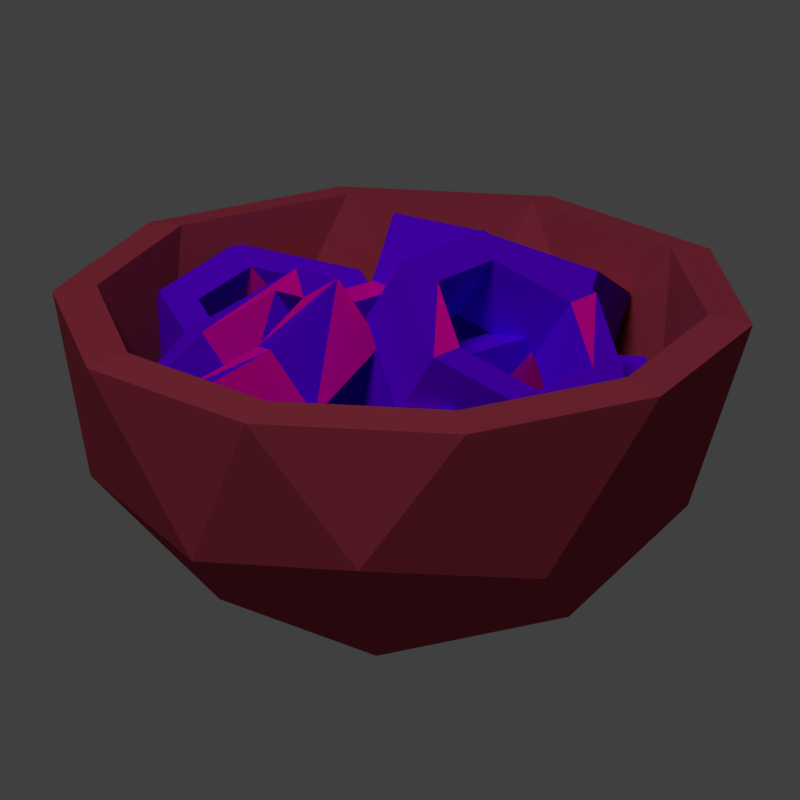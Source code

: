 # Source: bowlofsprout.blend  (saved by Blender 2.79.0; exported with 4.5.12 LTS)
import bpy
from mathutils import Matrix  # noqa: F401  (used for matrix-valued properties, if any)

bpy.ops.wm.read_factory_settings(use_empty=True)
scene = bpy.context.scene
scene.name = 'Scene'

# ---- collections
col_collection_1 = bpy.data.collections.new('Collection 1'); scene.collection.children.link(col_collection_1)

# ---- materials (node trees are filled in below, after node groups)
mat_material_001 = bpy.data.materials.new('Material.001')
mat_material_001.alpha_threshold = 0.0
mat_material_001.use_transparent_shadow = False
mat_material_001.diffuse_color = (0.3916, 0.04519, 0.07619, 1.0)
mat_material_001.roughness = 0.5
mat_material_002 = bpy.data.materials.new('Material.002')
mat_material_002.alpha_threshold = 0.0
mat_material_002.use_transparent_shadow = False
mat_material_002.diffuse_color = (0.1441, 0.0, 1.0, 1.0)
mat_material_002.roughness = 0.5
mat_material_003 = bpy.data.materials.new('Material.003')
mat_material_003.alpha_threshold = 0.0
mat_material_003.use_transparent_shadow = False
mat_material_003.diffuse_color = (1.0, 0.0, 0.491, 1.0)
mat_material_003.roughness = 0.5

# ---- material node trees

# ---- world
world_world = bpy.data.worlds.new('World'); scene.world = world_world
world_world.color = (0.05088, 0.05088, 0.05088)
world_world.use_sun_shadow = False
world_world.sun_shadow_jitter_overblur = 0.0
world_world.cycles.sampling_method = 'MANUAL'

# ---- cameras
cam_camera_002 = bpy.data.cameras.new('Camera.002')
cam_camera_002.clip_end = 100.0
cam_camera_002.lens = 35.0
cam_camera_002.sensor_width = 1.83
cam_camera_002.sensor_height = 18.0
cam_camera_002.ortho_scale = 7.314
cam_camera_002.dof.focus_distance = 0.0
cam_camera_002.dof.aperture_fstop = 128.0

# ---- lights
light_lamp = bpy.data.lights.new('Lamp', 'SUN')
light_lamp.transmission_factor = 0.0
light_lamp.cutoff_distance = 30.0
light_lamp.angle = 0.1993
light_lamp.energy = 1.0
light_lamp.shadow_buffer_clip_start = 1.001
light_lamp.shadow_soft_size = 0.1
light_lamp.shadow_cascade_max_distance = 1000.0

# ---- meshes
me_circle = bpy.data.meshes.new('Circle')
me_circle.from_pydata([(0.03099, 0.01312, 0.01596), (0.01212, 0.009025, 0.01076), (0.005689, -0.009912, 0.01053), (0.01814, -0.02476, 0.01549), (0.03701, -0.02067, 0.02069), (0.04344, -0.001731, 0.02092), (0.0, 0.0, 0.0), (0.05789, -0.04206, 0.03241), (-0.02211, -0.06805, 0.03241), (-0.07155, 0.0, 0.03241), (-0.02211, 0.06805, 0.03241), (0.05789, 0.04206, 0.03241), (-0.01918, 0.05904, 0.03715), (-0.04774, -0.03468, 0.03172), (-0.06636, -0.02159, 0.07006), (-0.06207, 0.0, 0.03715), (0.01823, -0.05612, 0.03172), (2.476e-05, -0.06979, 0.07006), (-0.013, -0.04, 0.0001348), (0.03403, -0.02472, 0.0001348), (0.02103, -0.06472, 0.02613), (0.06805, 0.0, 0.02613), (0.03403, 0.02472, 0.0001348), (-0.04206, 0.0, 0.000135), (-0.05506, -0.04, 0.02613), (-0.013, 0.04, 0.0001348), (-0.05506, 0.04, 0.02613), (0.02103, 0.06472, 0.02613), (0.07608, -0.02472, 0.06819), (0.07608, 0.02472, 0.06819), (0.0, -0.08, 0.06819), (0.04702, -0.06472, 0.06819), (-0.07608, -0.02472, 0.06819), (-0.04702, -0.06472, 0.06819), (-0.04702, 0.06472, 0.06819), (-0.07608, 0.02472, 0.06819), (0.04702, 0.06472, 0.06819), (0.0, 0.08, 0.06819), (-0.01918, -0.05904, 0.03715), (0.06638, -0.02154, 0.07006), (0.02996, 0.02177, 0.00985), (-0.01144, 0.03522, 0.00985), (-0.03703, -3.692e-11, 0.00985), (0.059, -4.062e-11, 0.03172), (0.05022, -0.03649, 0.03715), (0.02996, -0.02177, 0.00985), (-0.01144, -0.03522, 0.00985), (2.051e-08, -1.171e-12, 0.01), (-0.04104, 0.05644, 0.07006), (-0.04774, 0.03468, 0.03172), (0.05022, 0.03649, 0.03715), (0.041, 0.05647, 0.07006), (0.01823, 0.05612, 0.03172), (0.041, -0.05647, 0.07006), (-0.04104, -0.05644, 0.07006), (-0.06636, 0.02159, 0.07006), (2.476e-05, 0.06979, 0.07006), (0.06638, 0.02154, 0.07006), (0.0258, 0.01466, 0.03359), (0.006924, 0.01057, 0.0284), (0.0004968, -0.008368, 0.02816), (0.01294, -0.02322, 0.03313), (0.03182, -0.01912, 0.03832), (0.03825, -0.000187, 0.03856), (0.006367, 0.01588, 0.008467), (0.001175, 0.01743, 0.0261), (0.02877, 0.02341, 0.0337), (0.03396, 0.02186, 0.01607), (0.04696, 0.001702, 0.04096), (0.05216, 0.0001584, 0.02332), (0.04276, -0.02753, 0.02298), (0.03757, -0.02598, 0.04062), (0.009975, -0.03196, 0.03302), (0.01517, -0.03351, 0.01538), (-0.003029, -0.0118, 0.008124), (-0.008221, -0.01026, 0.02576), (-0.04529, 0.01248, 0.02523), (-0.05619, -0.003594, 0.03002), (-0.04855, -0.02192, 0.02763), (-0.03002, -0.02418, 0.02045), (-0.01913, -0.008108, 0.01566), (-0.02676, 0.01022, 0.01805), (-0.03857, 0.01304, 0.0424), (-0.04946, -0.003031, 0.04719), (-0.04183, -0.02136, 0.0448), (-0.0233, -0.02362, 0.03762), (-0.01241, -0.007545, 0.03283), (-0.02004, 0.01079, 0.03522), (-0.06475, -0.002551, 0.03334), (-0.05802, -0.001988, 0.05051), (-0.0421, 0.02151, 0.0435), (-0.04882, 0.02095, 0.02633), (-0.01501, 0.01821, 0.033), (-0.02173, 0.01765, 0.01583), (-0.01057, -0.009151, 0.01234), (-0.003847, -0.008588, 0.02951), (-0.01977, -0.03208, 0.03652), (-0.0265, -0.03265, 0.01935), (-0.05358, -0.02935, 0.02984), (-0.04686, -0.02878, 0.04702), (0.0037, -0.02742, 0.0311), (-0.01605, -0.02988, 0.03306), (-0.02339, -0.04753, 0.03895), (-0.01099, -0.06272, 0.04288), (0.008765, -0.06026, 0.04092), (0.01611, -0.04261, 0.03503), (0.004772, -0.022, 0.0487), (-0.01498, -0.02446, 0.05066), (-0.02232, -0.0421, 0.05655), (-0.009913, -0.05729, 0.06048), (0.009837, -0.05483, 0.05852), (0.01718, -0.03718, 0.05263), (-0.02178, -0.02287, 0.03125), (-0.02071, -0.01744, 0.04885), (0.008164, -0.01385, 0.04598), (0.007091, -0.01927, 0.02838), (0.0263, -0.03605, 0.05172), (0.02523, -0.04147, 0.03412), (0.0145, -0.06727, 0.04273), (0.01557, -0.06184, 0.06033), (-0.0133, -0.06544, 0.0632), (-0.01438, -0.07087, 0.0456), (-0.03252, -0.04867, 0.03986), (-0.03144, -0.04324, 0.05746), (-0.02732, 0.04672, 0.03111), (-0.04072, 0.03192, 0.03228), (-0.0349, 0.01294, 0.02981), (-0.01568, 0.008768, 0.02617), (-0.002285, 0.02357, 0.025), (-0.008104, 0.04255, 0.02746), (-0.02419, 0.04532, 0.04923), (-0.03759, 0.03052, 0.05041), (-0.03177, 0.01154, 0.04794), (-0.01255, 0.007371, 0.0443), (0.0008461, 0.02217, 0.04312), (-0.004973, 0.04115, 0.04559), (-0.0496, 0.03384, 0.03396), (-0.04647, 0.03245, 0.05209), (-0.02688, 0.05409, 0.05037), (-0.03001, 0.05548, 0.03225), (0.001215, 0.04799, 0.04505), (-0.001916, 0.04938, 0.02692), (0.006591, 0.02164, 0.02332), (0.009722, 0.02025, 0.04144), (-0.009865, -0.001393, 0.04316), (-0.013, 4.056e-06, 0.02503), (-0.04109, 0.006105, 0.03035), (-0.03796, 0.004708, 0.04848), (0.01429, 0.03653, 0.03855), (0.009544, 0.01809, 0.03245), (0.02358, 0.003856, 0.03176), (0.04237, 0.00807, 0.03718), (0.04711, 0.02651, 0.04329), (0.03308, 0.04074, 0.04398), (0.01034, 0.03179, 0.05594), (0.005589, 0.01335, 0.04983), (0.01963, -0.0008832, 0.04915), (0.03841, 0.003331, 0.05457), (0.04316, 0.02177, 0.06068), (0.02912, 0.036, 0.06136), (0.0008681, 0.01614, 0.02994), (-0.003087, 0.0114, 0.04733), (0.003852, 0.03836, 0.05626), (0.007807, 0.0431, 0.03887), (0.03131, 0.04452, 0.06418), (0.03527, 0.04926, 0.0468), (0.05579, 0.02846, 0.04579), (0.05183, 0.02372, 0.06318), (0.04489, -0.003241, 0.05425), (0.04885, 0.001498, 0.03687), (0.02139, -0.004662, 0.02894), (0.01743, -0.009402, 0.04632), (-0.0147, 0.02006, 0.04644), (-0.02586, 0.003468, 0.04606), (-0.01708, -0.0145, 0.04626), (0.002863, -0.01588, 0.04683), (0.01403, 0.0007151, 0.04721), (0.005243, 0.01868, 0.04701), (-0.01523, 0.02, 0.06488), (-0.0264, 0.00341, 0.0645), (-0.01761, -0.01456, 0.0647), (0.00233, -0.01593, 0.06527), (0.01349, 0.0006568, 0.06565), (0.00471, 0.01862, 0.06545), (-0.03508, 0.004104, 0.0458), (-0.03561, 0.004046, 0.06424), (-0.01929, 0.0283, 0.06479), (-0.01876, 0.02836, 0.04635), (0.009866, 0.02629, 0.06562), (0.0104, 0.02635, 0.04718), (0.02324, 7.929e-05, 0.04747), (0.0227, 2.1e-05, 0.06591), (0.006386, -0.02423, 0.06536), (0.006919, -0.02417, 0.04692), (-0.02224, -0.02216, 0.04609), (-0.02277, -0.02222, 0.06453), (0.03896, 0.006248, 0.0554), (0.02014, 0.0024, 0.06096), (0.01149, -0.01486, 0.05572), (0.02167, -0.02826, 0.04492), (0.04049, -0.02442, 0.03936), (0.04914, -0.00716, 0.0446), (0.04514, -0.001565, 0.07092), (0.02632, -0.005413, 0.07648), (0.01767, -0.02267, 0.07124), (0.02785, -0.03608, 0.06044), (0.04667, -0.03223, 0.05488), (0.05532, -0.01497, 0.06012), (0.01544, 0.008593, 0.06595), (0.02162, 0.0007796, 0.08147), (0.04914, 0.006405, 0.07335), (0.04295, 0.01422, 0.05782), (0.06401, -0.0132, 0.05756), (0.05783, -0.005383, 0.04203), (0.04519, -0.03061, 0.03437), (0.05137, -0.03842, 0.04989), (0.02386, -0.04405, 0.05802), (0.01767, -0.03624, 0.0425), (0.002797, -0.01663, 0.05828), (0.008981, -0.02445, 0.07381), (-0.01843, 0.002327, 0.06206), (-0.03245, 0.01454, 0.0547), (-0.04804, 0.006991, 0.04471), (-0.04962, -0.01277, 0.04208), (-0.0356, -0.02499, 0.04945), (-0.02001, -0.01744, 0.05944), (-0.02789, 0.0009862, 0.07784), (-0.04191, 0.0132, 0.07048), (-0.0575, 0.005651, 0.06049), (-0.05908, -0.01411, 0.05786), (-0.04506, -0.02633, 0.06523), (-0.02947, -0.01878, 0.07522), (-0.03172, 0.02367, 0.05591), (-0.04118, 0.02233, 0.07169), (-0.02069, 0.004473, 0.08246), (-0.01123, 0.005814, 0.06668), (-0.02299, -0.02442, 0.07862), (-0.01353, -0.02308, 0.06284), (-0.03633, -0.03412, 0.04824), (-0.04579, -0.03546, 0.06402), (-0.06628, -0.0176, 0.05325), (-0.05682, -0.01626, 0.03747), (-0.05452, 0.01263, 0.0413), (-0.06398, 0.01129, 0.05709), (-0.004912, 0.04352, 0.05071), (-0.01394, 0.02817, 0.05981), (-0.003043, 0.0145, 0.06953), (0.01688, 0.01618, 0.07014), (0.0259, 0.03153, 0.06103), (0.01501, 0.0452, 0.05132), (-0.006224, 0.05347, 0.06619), (-0.01525, 0.03812, 0.07529), (-0.004355, 0.02445, 0.08501), (0.01556, 0.02613, 0.08562), (0.02459, 0.04148, 0.07651), (0.0137, 0.05515, 0.0668), (-0.02314, 0.0274, 0.05953), (-0.02445, 0.03735, 0.07501), (-0.01126, 0.05979, 0.0617), (-0.009944, 0.04984, 0.04622), (0.01787, 0.06224, 0.0626), (0.01918, 0.05229, 0.04712), (0.0351, 0.0323, 0.06132), (0.03379, 0.04225, 0.0768), (0.0206, 0.01981, 0.0901), (0.02191, 0.009861, 0.07462), (-0.007212, 0.007409, 0.07373), (-0.008524, 0.01736, 0.08921)], [], [(6, 19, 18), (7, 19, 21), (6, 18, 23), (6, 23, 25), (6, 25, 22), (7, 21, 28), (8, 20, 30), (9, 24, 32), (10, 26, 34), (11, 27, 36), (7, 28, 31), (8, 30, 33), (9, 32, 35), (10, 34, 37), (11, 36, 29), (46, 38, 16), (42, 13, 46), (41, 52, 12), (16, 53, 44), (48, 55, 49), (12, 56, 48), (44, 43, 45), (17, 53, 16), (44, 53, 39), (47, 41, 42), (40, 52, 41), (38, 54, 17), (44, 39, 43), (42, 15, 13), (15, 55, 14), (15, 14, 13), (45, 40, 47), (50, 57, 51), (50, 51, 52), (51, 56, 52), (49, 55, 15), (47, 46, 45), (13, 54, 38), (39, 57, 43), (47, 42, 46), (40, 50, 52), (41, 12, 49), (47, 40, 41), (42, 49, 15), (46, 13, 38), (38, 17, 16), (43, 40, 45), (46, 16, 45), (12, 48, 49), (52, 56, 12), (43, 57, 50), (36, 27, 37), (27, 10, 37), (41, 49, 42), (34, 26, 35), (26, 9, 35), (43, 50, 40), (32, 24, 33), (24, 8, 33), (45, 16, 44), (30, 20, 31), (20, 7, 31), (14, 54, 13), (28, 21, 29), (21, 11, 29), (22, 27, 11), (22, 25, 27), (25, 10, 27), (25, 26, 10), (25, 23, 26), (23, 9, 26), (23, 24, 9), (23, 18, 24), (18, 8, 24), (21, 22, 11), (21, 19, 22), (19, 6, 22), (18, 20, 8), (18, 19, 20), (19, 7, 20), (28, 57, 39), (30, 54, 33), (32, 55, 35), (30, 53, 17), (37, 48, 56), (32, 54, 14), (29, 51, 57), (35, 48, 34), (37, 51, 36), (28, 53, 31), (0, 59, 1), (0, 63, 58), (3, 62, 4), (1, 60, 2), (5, 62, 63), (2, 61, 3), (65, 67, 64), (67, 68, 69), (71, 73, 70), (75, 64, 74), (68, 70, 69), (72, 74, 73), (4, 73, 3), (58, 65, 59), (0, 64, 67), (62, 68, 63), (5, 70, 4), (60, 65, 75), (1, 74, 64), (63, 66, 58), (0, 69, 5), (61, 75, 72), (2, 73, 74), (61, 71, 62), (76, 83, 77), (81, 82, 76), (80, 85, 86), (77, 84, 78), (80, 87, 81), (78, 85, 79), (88, 90, 91), (90, 93, 91), (95, 97, 94), (98, 89, 88), (93, 95, 94), (96, 98, 97), (80, 97, 79), (82, 89, 83), (76, 88, 91), (87, 95, 92), (81, 94, 80), (83, 99, 84), (78, 88, 77), (87, 90, 82), (76, 93, 81), (85, 99, 96), (79, 98, 78), (85, 95, 86), (100, 107, 101), (105, 106, 100), (103, 110, 104), (102, 107, 108), (104, 111, 105), (102, 109, 103), (112, 114, 115), (114, 117, 115), (119, 121, 118), (123, 112, 122), (117, 119, 118), (120, 122, 121), (103, 118, 121), (106, 113, 107), (101, 115, 100), (111, 119, 116), (104, 117, 118), (107, 123, 108), (101, 122, 112), (111, 114, 106), (105, 115, 117), (108, 120, 109), (103, 122, 102), (110, 120, 119), (125, 130, 131), (124, 135, 130), (127, 134, 128), (125, 132, 126), (128, 135, 129), (127, 132, 133), (136, 138, 139), (138, 141, 139), (143, 145, 142), (147, 136, 146), (140, 142, 141), (145, 147, 146), (128, 145, 127), (130, 137, 131), (124, 136, 139), (135, 143, 140), (129, 142, 128), (131, 147, 132), (125, 146, 136), (135, 138, 130), (129, 139, 141), (133, 147, 144), (127, 146, 126), (134, 144, 143), (149, 154, 155), (148, 159, 154), (151, 158, 152), (149, 156, 150), (152, 159, 153), (150, 157, 151), (161, 163, 160), (162, 165, 163), (167, 169, 166), (171, 160, 170), (164, 166, 165), (169, 171, 170), (152, 169, 151), (154, 161, 155), (149, 163, 148), (159, 167, 164), (153, 166, 152), (155, 171, 156), (149, 170, 160), (154, 164, 162), (148, 165, 153), (157, 171, 168), (151, 170, 150), (158, 168, 167), (173, 178, 179), (172, 183, 178), (175, 182, 176), (174, 179, 180), (176, 183, 177), (175, 180, 181), (185, 187, 184), (186, 189, 187), (191, 193, 190), (195, 184, 194), (189, 191, 190), (193, 195, 194), (175, 190, 193), (178, 185, 179), (172, 184, 187), (183, 191, 188), (177, 190, 176), (179, 195, 180), (173, 194, 184), (178, 188, 186), (172, 189, 177), (181, 195, 192), (175, 194, 174), (181, 191, 182), (196, 203, 197), (201, 202, 196), (199, 206, 200), (198, 203, 204), (200, 207, 201), (199, 204, 205), (209, 211, 208), (211, 212, 213), (215, 217, 214), (219, 208, 218), (212, 214, 213), (217, 219, 218), (199, 214, 217), (202, 209, 203), (197, 211, 196), (207, 215, 212), (200, 213, 214), (203, 219, 204), (197, 218, 208), (207, 210, 202), (196, 213, 201), (205, 219, 216), (199, 218, 198), (206, 216, 215), (221, 226, 227), (225, 226, 220), (223, 230, 224), (221, 228, 222), (224, 231, 225), (222, 229, 223), (233, 235, 232), (234, 237, 235), (239, 241, 238), (242, 233, 232), (236, 238, 237), (241, 243, 242), (224, 241, 223), (226, 233, 227), (220, 232, 235), (230, 236, 231), (225, 238, 224), (227, 243, 228), (221, 242, 232), (231, 234, 226), (220, 237, 225), (229, 243, 240), (222, 241, 242), (230, 240, 239), (245, 250, 251), (244, 255, 250), (247, 254, 248), (246, 251, 252), (248, 255, 249), (246, 253, 247), (257, 259, 256), (259, 260, 261), (262, 264, 265), (266, 257, 256), (261, 263, 262), (265, 267, 266), (248, 265, 247), (250, 257, 251), (244, 256, 259), (254, 260, 255), (248, 261, 262), (251, 267, 252), (245, 266, 256), (255, 258, 250), (244, 261, 249), (253, 267, 264), (246, 265, 266), (253, 263, 254), (28, 29, 57), (30, 17, 54), (32, 14, 55), (30, 31, 53), (37, 34, 48), (32, 33, 54), (29, 36, 51), (35, 55, 48), (37, 56, 51), (28, 39, 53), (0, 58, 59), (0, 5, 63), (3, 61, 62), (1, 59, 60), (5, 4, 62), (2, 60, 61), (65, 66, 67), (67, 66, 68), (71, 72, 73), (75, 65, 64), (68, 71, 70), (72, 75, 74), (4, 70, 73), (58, 66, 65), (0, 1, 64), (62, 71, 68), (5, 69, 70), (60, 59, 65), (1, 2, 74), (63, 68, 66), (0, 67, 69), (61, 60, 75), (2, 3, 73), (61, 72, 71), (76, 82, 83), (81, 87, 82), (80, 79, 85), (77, 83, 84), (80, 86, 87), (78, 84, 85), (88, 89, 90), (90, 92, 93), (95, 96, 97), (98, 99, 89), (93, 92, 95), (96, 99, 98), (80, 94, 97), (82, 90, 89), (76, 77, 88), (87, 86, 95), (81, 93, 94), (83, 89, 99), (78, 98, 88), (87, 92, 90), (76, 91, 93), (85, 84, 99), (79, 97, 98), (85, 96, 95), (100, 106, 107), (105, 111, 106), (103, 109, 110), (102, 101, 107), (104, 110, 111), (102, 108, 109), (112, 113, 114), (114, 116, 117), (119, 120, 121), (123, 113, 112), (117, 116, 119), (120, 123, 122), (103, 104, 118), (106, 114, 113), (101, 112, 115), (111, 110, 119), (104, 105, 117), (107, 113, 123), (101, 102, 122), (111, 116, 114), (105, 100, 115), (108, 123, 120), (103, 121, 122), (110, 109, 120), (125, 124, 130), (124, 129, 135), (127, 133, 134), (125, 131, 132), (128, 134, 135), (127, 126, 132), (136, 137, 138), (138, 140, 141), (143, 144, 145), (147, 137, 136), (140, 143, 142), (145, 144, 147), (128, 142, 145), (130, 138, 137), (124, 125, 136), (135, 134, 143), (129, 141, 142), (131, 137, 147), (125, 126, 146), (135, 140, 138), (129, 124, 139), (133, 132, 147), (127, 145, 146), (134, 133, 144), (149, 148, 154), (148, 153, 159), (151, 157, 158), (149, 155, 156), (152, 158, 159), (150, 156, 157), (161, 162, 163), (162, 164, 165), (167, 168, 169), (171, 161, 160), (164, 167, 166), (169, 168, 171), (152, 166, 169), (154, 162, 161), (149, 160, 163), (159, 158, 167), (153, 165, 166), (155, 161, 171), (149, 150, 170), (154, 159, 164), (148, 163, 165), (157, 156, 171), (151, 169, 170), (158, 157, 168), (173, 172, 178), (172, 177, 183), (175, 181, 182), (174, 173, 179), (176, 182, 183), (175, 174, 180), (185, 186, 187), (186, 188, 189), (191, 192, 193), (195, 185, 184), (189, 188, 191), (193, 192, 195), (175, 176, 190), (178, 186, 185), (172, 173, 184), (183, 182, 191), (177, 189, 190), (179, 185, 195), (173, 174, 194), (178, 183, 188), (172, 187, 189), (181, 180, 195), (175, 193, 194), (181, 192, 191), (196, 202, 203), (201, 207, 202), (199, 205, 206), (198, 197, 203), (200, 206, 207), (199, 198, 204), (209, 210, 211), (211, 210, 212), (215, 216, 217), (219, 209, 208), (212, 215, 214), (217, 216, 219), (199, 200, 214), (202, 210, 209), (197, 208, 211), (207, 206, 215), (200, 201, 213), (203, 209, 219), (197, 198, 218), (207, 212, 210), (196, 211, 213), (205, 204, 219), (199, 217, 218), (206, 205, 216), (221, 220, 226), (225, 231, 226), (223, 229, 230), (221, 227, 228), (224, 230, 231), (222, 228, 229), (233, 234, 235), (234, 236, 237), (239, 240, 241), (242, 243, 233), (236, 239, 238), (241, 240, 243), (224, 238, 241), (226, 234, 233), (220, 221, 232), (230, 239, 236), (225, 237, 238), (227, 233, 243), (221, 222, 242), (231, 236, 234), (220, 235, 237), (229, 228, 243), (222, 223, 241), (230, 229, 240), (245, 244, 250), (244, 249, 255), (247, 253, 254), (246, 245, 251), (248, 254, 255), (246, 252, 253), (257, 258, 259), (259, 258, 260), (262, 263, 264), (266, 267, 257), (261, 260, 263), (265, 264, 267), (248, 262, 265), (250, 258, 257), (244, 245, 256), (254, 263, 260), (248, 249, 261), (251, 257, 267), (245, 246, 266), (255, 260, 258), (244, 259, 261), (253, 252, 267), (246, 247, 265), (253, 264, 263)])
me_circle.polygons.foreach_set('material_index', [0, 0, 0, 0, 0, 0, 0, 0, 0, 0, 0, 0, 0, 0, 0, 0, 0, 0, 0, 0, 0, 0, 0, 0, 0, 0, 0, 0, 0, 0, 0, 0, 0, 0, 0, 0, 0, 0, 0, 0, 0, 0, 0, 0, 0, 0, 0, 0, 0, 0, 0, 0, 0, 0, 0, 0, 0, 0, 0, 0, 0, 0, 0, 0, 0, 0, 0, 0, 0, 0, 0, 0, 0, 0, 0, 0, 0, 0, 0, 0, 0, 0, 0, 0, 0, 0, 0, 0, 0, 0, 1, 1, 1, 1, 2, 1, 2, 1, 1, 2, 1, 2, 1, 1, 2, 1, 1, 1, 1, 1, 2, 1, 1, 1, 1, 2, 1, 2, 1, 1, 1, 1, 1, 1, 1, 1, 2, 1, 1, 2, 1, 1, 1, 1, 2, 1, 1, 1, 1, 1, 1, 1, 2, 2, 1, 2, 2, 2, 1, 1, 1, 1, 1, 1, 1, 1, 1, 1, 1, 1, 2, 1, 1, 2, 1, 2, 1, 1, 1, 2, 1, 2, 2, 1, 1, 1, 1, 1, 1, 1, 1, 1, 2, 2, 1, 1, 1, 1, 2, 1, 1, 2, 1, 2, 1, 1, 2, 1, 2, 1, 1, 2, 1, 1, 1, 1, 1, 1, 2, 1, 1, 2, 1, 1, 1, 1, 1, 2, 1, 1, 1, 1, 1, 1, 1, 2, 1, 1, 1, 1, 1, 2, 1, 1, 1, 1, 2, 1, 1, 2, 2, 1, 1, 1, 1, 1, 1, 2, 1, 1, 1, 2, 1, 2, 1, 1, 1, 1, 1, 1, 1, 1, 1, 1, 1, 1, 1, 1, 1, 2, 1, 1, 1, 1, 2, 2, 1, 2, 1, 1, 1, 1, 1, 1, 1, 1, 1, 1, 1, 1, 1, 2, 1, 2, 1, 2, 1, 1, 1, 1, 2, 1, 1, 1, 1, 2, 0, 0, 0, 0, 0, 0, 0, 0, 0, 0, 2, 2, 1, 2, 1, 1, 1, 1, 1, 2, 2, 2, 1, 1, 1, 2, 1, 1, 2, 1, 1, 1, 1, 1, 1, 1, 1, 1, 1, 1, 1, 1, 1, 1, 1, 1, 2, 1, 1, 1, 2, 1, 1, 2, 1, 1, 2, 1, 1, 1, 1, 1, 2, 1, 1, 1, 1, 2, 1, 2, 1, 2, 1, 1, 1, 1, 2, 1, 1, 1, 1, 1, 1, 1, 1, 2, 2, 2, 1, 1, 1, 1, 2, 1, 1, 1, 1, 1, 1, 1, 1, 1, 1, 2, 1, 1, 1, 1, 1, 2, 2, 1, 1, 1, 1, 2, 1, 2, 2, 1, 1, 2, 2, 2, 1, 1, 1, 1, 2, 2, 1, 1, 1, 1, 1, 1, 2, 1, 1, 1, 1, 1, 2, 1, 1, 1, 1, 1, 1, 1, 1, 2, 1, 1, 2, 1, 1, 1, 2, 1, 1, 2, 1, 2, 1, 1, 1, 1, 1, 1, 1, 1, 2, 1, 1, 2, 1, 1, 2, 1, 2, 1, 1, 1, 1, 1, 1, 1, 2, 1, 1, 1, 1, 1, 1, 1, 1, 1, 2, 2, 1, 2, 1, 1, 1, 1, 1, 1, 1, 1, 1, 1, 1, 2, 1, 1, 1, 1, 2, 1, 1, 1, 1, 1, 1, 1])
me_circle.materials.append(mat_material_001)
me_circle.materials.append(mat_material_002)
me_circle.materials.append(mat_material_003)
me_circle.use_remesh_preserve_volume = False
me_circle.use_remesh_preserve_attributes = False
me_circle.use_mirror_vertex_groups = False
me_circle.update()

# ---- objects
ob_bowlofsprout = bpy.data.objects.new('Bowlofsprout', me_circle)
ob_lamp = bpy.data.objects.new('Lamp', light_lamp)
ob_camera_001 = bpy.data.objects.new('Camera.001', cam_camera_002)

# ---- transforms, parenting, visibility, modifiers, constraints
ob_bowlofsprout.location = (0.0, 0.0, 0.0)
ob_bowlofsprout.lineart.crease_threshold = 0.0
ob_lamp.location = (4.076, 1.005, 5.904)
ob_lamp.rotation_euler = (0.6503, 0.05522, 1.866)
ob_lamp.lock_rotations_4d = False
ob_lamp.empty_display_type = 'ARROWS'
ob_lamp.color = (0.0, 0.0, 0.0, 0.0)
ob_lamp.lineart.crease_threshold = 0.0
ob_camera_001.location = (2.337, 2.235, 1.303)
ob_camera_001.rotation_euler = (1.2, -1.038e-06, 2.334)
ob_camera_001.lock_rotations_4d = False
ob_camera_001.empty_display_type = 'ARROWS'
ob_camera_001.color = (0.0, 0.0, 0.0, 0.0)
ob_camera_001.display_type = 'WIRE'
ob_camera_001.lineart.crease_threshold = 0.0

# ---- collection membership
col_collection_1.objects.link(ob_bowlofsprout)
col_collection_1.objects.link(ob_lamp)
col_collection_1.objects.link(ob_camera_001)

# ---- scene / render settings (as saved in the file)
scene.camera = ob_camera_001
scene.frame_start = 1; scene.frame_end = 250; scene.frame_set(1)
scene.render.engine = 'BLENDER_EEVEE_NEXT'
scene.render.resolution_x = 512
scene.render.resolution_y = 512
scene.render.dither_intensity = 0.0
scene.render.film_transparent = True
scene.cycles.use_denoising = False
scene.cycles.samples = 128
scene.cycles.sampling_pattern = 'TABULATED_SOBOL'
scene.cycles.use_adaptive_sampling = False
scene.cycles.use_light_tree = False
scene.cycles.blur_glossy = 0.0
scene.cycles.sample_clamp_indirect = 0.0
scene.view_settings.view_transform = 'Standard'
bpy.context.view_layer.update()
